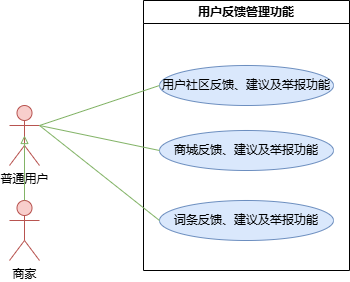

The diagram above was exported from draw.io. Its source (the exported page's mxGraphModel, read from the mxfile embedded in the PNG):
<mxGraphModel dx="1050" dy="569" grid="1" gridSize="10" guides="1" tooltips="1" connect="1" arrows="1" fold="1" page="1" pageScale="1" pageWidth="827" pageHeight="1169" math="0" shadow="0">
  <root>
    <mxCell id="0" />
    <mxCell id="1" parent="0" />
    <mxCell id="7DnMASjZtS6HJgwWUiqK-1" value="用户反馈管理功能" style="swimlane;whiteSpace=wrap;html=1;" vertex="1" parent="1">
      <mxGeometry x="324" y="110" width="206" height="270" as="geometry" />
    </mxCell>
    <mxCell id="7DnMASjZtS6HJgwWUiqK-2" value="用户社区反馈、建议及举报功能" style="ellipse;whiteSpace=wrap;html=1;fillColor=#dae8fc;strokeColor=#6c8ebf;" vertex="1" parent="7DnMASjZtS6HJgwWUiqK-1">
      <mxGeometry x="16" y="65" width="174" height="40" as="geometry" />
    </mxCell>
    <mxCell id="7DnMASjZtS6HJgwWUiqK-35" value="商城反馈、建议及举报功能" style="ellipse;whiteSpace=wrap;html=1;fillColor=#dae8fc;strokeColor=#6c8ebf;" vertex="1" parent="7DnMASjZtS6HJgwWUiqK-1">
      <mxGeometry x="16" y="130" width="174" height="40" as="geometry" />
    </mxCell>
    <mxCell id="7DnMASjZtS6HJgwWUiqK-36" value="词条反馈、建议及举报功能" style="ellipse;whiteSpace=wrap;html=1;fillColor=#dae8fc;strokeColor=#6c8ebf;" vertex="1" parent="7DnMASjZtS6HJgwWUiqK-1">
      <mxGeometry x="16" y="200" width="174" height="40" as="geometry" />
    </mxCell>
    <mxCell id="7DnMASjZtS6HJgwWUiqK-26" value="普通用户" style="shape=umlActor;verticalLabelPosition=bottom;verticalAlign=top;html=1;fillColor=#f8cecc;strokeColor=#b85450;" vertex="1" parent="1">
      <mxGeometry x="190" y="215" width="30" height="60" as="geometry" />
    </mxCell>
    <mxCell id="7DnMASjZtS6HJgwWUiqK-27" value="商家" style="shape=umlActor;verticalLabelPosition=bottom;verticalAlign=top;html=1;fillColor=#f8cecc;strokeColor=#b85450;" vertex="1" parent="1">
      <mxGeometry x="190" y="310" width="30" height="60" as="geometry" />
    </mxCell>
    <mxCell id="7DnMASjZtS6HJgwWUiqK-29" value="" style="endArrow=block;endFill=0;html=1;rounded=0;fillColor=#d5e8d4;strokeColor=#82b366;exitX=0.5;exitY=0;exitDx=0;exitDy=0;exitPerimeter=0;entryX=0.5;entryY=0.5;entryDx=0;entryDy=0;entryPerimeter=0;" edge="1" parent="1" source="7DnMASjZtS6HJgwWUiqK-27" target="7DnMASjZtS6HJgwWUiqK-26">
      <mxGeometry width="160" relative="1" as="geometry">
        <mxPoint x="245" y="420" as="sourcePoint" />
        <mxPoint x="230" y="340" as="targetPoint" />
      </mxGeometry>
    </mxCell>
    <mxCell id="7DnMASjZtS6HJgwWUiqK-30" value="" style="endArrow=none;html=1;rounded=0;fillColor=#d5e8d4;strokeColor=#82b366;entryX=1;entryY=0.3333333333333333;entryDx=0;entryDy=0;entryPerimeter=0;exitX=0;exitY=0.5;exitDx=0;exitDy=0;" edge="1" parent="1" source="7DnMASjZtS6HJgwWUiqK-35" target="7DnMASjZtS6HJgwWUiqK-26">
      <mxGeometry width="50" height="50" relative="1" as="geometry">
        <mxPoint x="340" y="320" as="sourcePoint" />
        <mxPoint x="264" y="280" as="targetPoint" />
      </mxGeometry>
    </mxCell>
    <mxCell id="7DnMASjZtS6HJgwWUiqK-32" value="" style="endArrow=none;html=1;rounded=0;fillColor=#d5e8d4;strokeColor=#82b366;entryX=0;entryY=0.5;entryDx=0;entryDy=0;exitX=1;exitY=0.3333333333333333;exitDx=0;exitDy=0;exitPerimeter=0;" edge="1" parent="1" source="7DnMASjZtS6HJgwWUiqK-26" target="7DnMASjZtS6HJgwWUiqK-2">
      <mxGeometry width="50" height="50" relative="1" as="geometry">
        <mxPoint x="350" y="310" as="sourcePoint" />
        <mxPoint x="264" y="300" as="targetPoint" />
      </mxGeometry>
    </mxCell>
    <mxCell id="7DnMASjZtS6HJgwWUiqK-34" value="" style="endArrow=none;html=1;rounded=0;fillColor=#d5e8d4;strokeColor=#82b366;exitX=0;exitY=0.5;exitDx=0;exitDy=0;entryX=1;entryY=0.3333333333333333;entryDx=0;entryDy=0;entryPerimeter=0;" edge="1" parent="1" source="7DnMASjZtS6HJgwWUiqK-36" target="7DnMASjZtS6HJgwWUiqK-26">
      <mxGeometry width="50" height="50" relative="1" as="geometry">
        <mxPoint x="340" y="430" as="sourcePoint" />
        <mxPoint x="264" y="205" as="targetPoint" />
      </mxGeometry>
    </mxCell>
  </root>
</mxGraphModel>